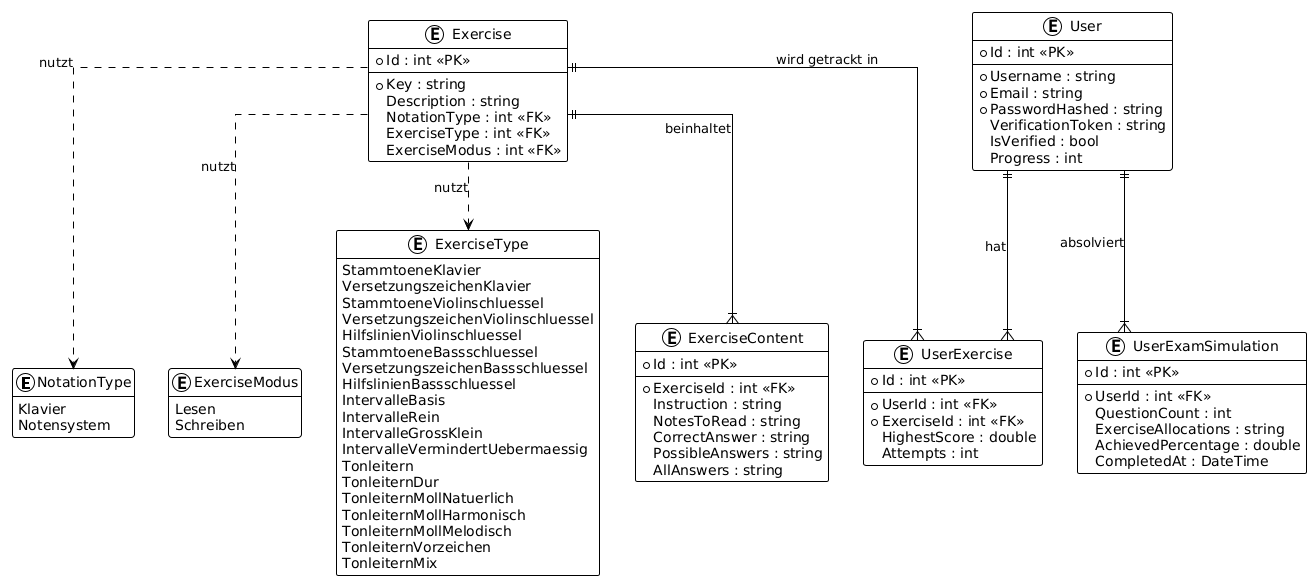

The diagram above was rendered by PlantUML. Its source (embedded in the PNG):
@startuml
!theme plain
skinparam linetype ortho
hide methods

' --- Enums definieren ---
enum NotationType {
    Klavier
    Notensystem
}

enum ExerciseModus {
    Lesen
    Schreiben
}

enum ExerciseType {
    StammtoeneKlavier
    VersetzungszeichenKlavier
    StammtoeneViolinschluessel
    VersetzungszeichenViolinschluessel
    HilfslinienViolinschluessel
    StammtoeneBassschluessel
    VersetzungszeichenBassschluessel
    HilfslinienBassschluessel
    IntervalleBasis
    IntervalleRein
    IntervalleGrossKlein
    IntervalleVermindertUebermaessig
    Tonleitern
    TonleiternDur
    TonleiternMollNatuerlich
    TonleiternMollHarmonisch
    TonleiternMollMelodisch
    TonleiternVorzeichen
    TonleiternMix
}

' --- Entitäten (Tabellen) definieren ---

entity "User" as user {
    *Id : int <<PK>>
    --
    *Username : string
    *Email : string
    *PasswordHashed : string
    VerificationToken : string
    IsVerified : bool
    Progress : int
}

entity "Exercise" as exercise {
    *Id : int <<PK>>
    --
    *Key : string
    Description : string
    NotationType : int <<FK>>
    ExerciseType : int <<FK>>
    ExerciseModus : int <<FK>>
}

entity "ExerciseContent" as exerciseContent {
    *Id : int <<PK>>
    --
    *ExerciseId : int <<FK>>
    Instruction : string
    NotesToRead : string
    CorrectAnswer : string
    PossibleAnswers : string
    AllAnswers : string
}

entity "UserExercise" as userExercise {
    *Id : int <<PK>>
    --
    *UserId : int <<FK>>
    *ExerciseId : int <<FK>>
    HighestScore : double
    Attempts : int
}

entity "UserExamSimulation" as userExamSim {
    *Id : int <<PK>>
    --
    *UserId : int <<FK>>
    QuestionCount : int
    ExerciseAllocations : string
    AchievedPercentage : double
    CompletedAt : DateTime
}

' --- Beziehungen definieren ---

' Ein User hat viele UserExercises (1-zu-N)
user ||--|{ userExercise : "hat"

' Eine Exercise wird in vielen UserExercises verwendet (1-zu-N)
exercise ||--|{ userExercise : "wird getrackt in"

' Eine Exercise hat viele Contents (1-zu-N)
exercise ||--|{ exerciseContent : "beinhaltet"

' Ein User hat viele ExamSimulations (1-zu-N)
user ||--|{ userExamSim : "absolviert"

' --- Abhängigkeiten zu Enums anzeigen (optional, aber hilfreich) ---
exercise ..> NotationType : "nutzt"
exercise ..> ExerciseType : "nutzt"
exercise ..> ExerciseModus : "nutzt"
@enduml